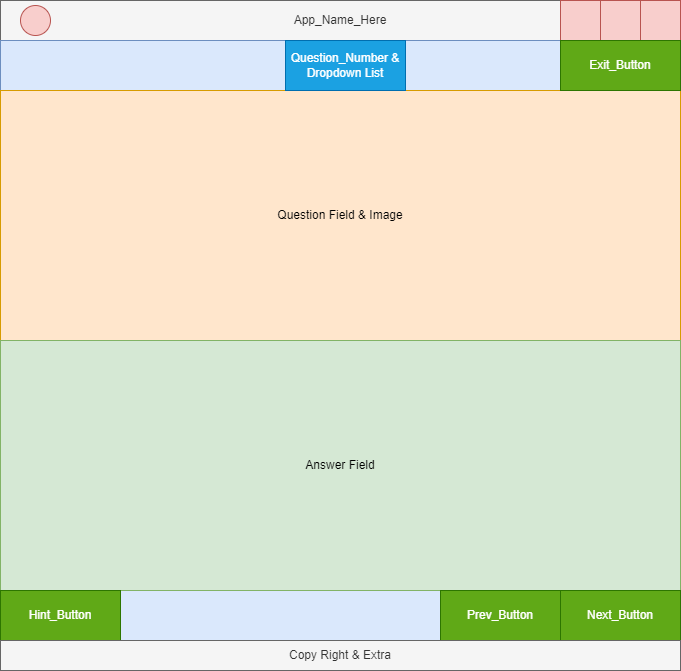

The diagram above was exported from draw.io. Its source (the exported page's mxGraphModel, read from the mxfile embedded in the PNG):
<mxGraphModel dx="1422" dy="794" grid="1" gridSize="10" guides="1" tooltips="1" connect="1" arrows="1" fold="1" page="1" pageScale="1" pageWidth="850" pageHeight="1100" math="0" shadow="0">
  <root>
    <mxCell id="0" />
    <mxCell id="1" parent="0" />
    <mxCell id="Eez5zr0VopWIcjs5Fc_5-2" value="App_Name_Here" style="rounded=0;whiteSpace=wrap;html=1;fillColor=#f5f5f5;fontColor=#333333;strokeColor=#666666;" vertex="1" parent="1">
      <mxGeometry x="80" y="40" width="680" height="40" as="geometry" />
    </mxCell>
    <mxCell id="Eez5zr0VopWIcjs5Fc_5-3" value="" style="rounded=0;whiteSpace=wrap;html=1;fillColor=#dae8fc;strokeColor=#6c8ebf;" vertex="1" parent="1">
      <mxGeometry x="80" y="80" width="680" height="50" as="geometry" />
    </mxCell>
    <mxCell id="Eez5zr0VopWIcjs5Fc_5-4" value="Question Field &amp;amp; Image" style="rounded=0;whiteSpace=wrap;html=1;fillColor=#ffe6cc;strokeColor=#d79b00;" vertex="1" parent="1">
      <mxGeometry x="80" y="130" width="680" height="250" as="geometry" />
    </mxCell>
    <mxCell id="Eez5zr0VopWIcjs5Fc_5-5" value="" style="rounded=0;whiteSpace=wrap;html=1;fillColor=#dae8fc;strokeColor=#6c8ebf;" vertex="1" parent="1">
      <mxGeometry x="80" y="630" width="680" height="50" as="geometry" />
    </mxCell>
    <mxCell id="Eez5zr0VopWIcjs5Fc_5-6" value="Answer Field" style="rounded=0;whiteSpace=wrap;html=1;fillColor=#d5e8d4;strokeColor=#82b366;" vertex="1" parent="1">
      <mxGeometry x="80" y="380" width="680" height="250" as="geometry" />
    </mxCell>
    <mxCell id="Eez5zr0VopWIcjs5Fc_5-7" value="" style="ellipse;whiteSpace=wrap;html=1;aspect=fixed;fillColor=#f8cecc;strokeColor=#b85450;" vertex="1" parent="1">
      <mxGeometry x="100" y="45" width="30" height="30" as="geometry" />
    </mxCell>
    <mxCell id="Eez5zr0VopWIcjs5Fc_5-8" value="" style="whiteSpace=wrap;html=1;aspect=fixed;fillColor=#f8cecc;strokeColor=#b85450;" vertex="1" parent="1">
      <mxGeometry x="720" y="40" width="40" height="40" as="geometry" />
    </mxCell>
    <mxCell id="Eez5zr0VopWIcjs5Fc_5-9" value="" style="whiteSpace=wrap;html=1;aspect=fixed;fillColor=#f8cecc;strokeColor=#b85450;" vertex="1" parent="1">
      <mxGeometry x="680" y="40" width="40" height="40" as="geometry" />
    </mxCell>
    <mxCell id="Eez5zr0VopWIcjs5Fc_5-10" value="" style="whiteSpace=wrap;html=1;aspect=fixed;fillColor=#f8cecc;strokeColor=#b85450;" vertex="1" parent="1">
      <mxGeometry x="640" y="40" width="40" height="40" as="geometry" />
    </mxCell>
    <mxCell id="Eez5zr0VopWIcjs5Fc_5-12" value="Exit_Button" style="rounded=0;whiteSpace=wrap;html=1;fillColor=#60a917;fontColor=#ffffff;strokeColor=#2D7600;" vertex="1" parent="1">
      <mxGeometry x="640" y="80" width="120" height="50" as="geometry" />
    </mxCell>
    <mxCell id="Eez5zr0VopWIcjs5Fc_5-13" value="Next_Button" style="rounded=0;whiteSpace=wrap;html=1;fillColor=#60a917;fontColor=#ffffff;strokeColor=#2D7600;" vertex="1" parent="1">
      <mxGeometry x="640" y="630" width="120" height="50" as="geometry" />
    </mxCell>
    <mxCell id="Eez5zr0VopWIcjs5Fc_5-14" value="Prev_Button" style="rounded=0;whiteSpace=wrap;html=1;fillColor=#60a917;fontColor=#ffffff;strokeColor=#2D7600;" vertex="1" parent="1">
      <mxGeometry x="520" y="630" width="120" height="50" as="geometry" />
    </mxCell>
    <mxCell id="Eez5zr0VopWIcjs5Fc_5-15" value="Hint_Button" style="rounded=0;whiteSpace=wrap;html=1;fillColor=#60a917;fontColor=#ffffff;strokeColor=#2D7600;" vertex="1" parent="1">
      <mxGeometry x="80" y="630" width="120" height="50" as="geometry" />
    </mxCell>
    <mxCell id="Eez5zr0VopWIcjs5Fc_5-16" value="Question_Number &amp;amp; Dropdown List" style="rounded=0;whiteSpace=wrap;html=1;fillColor=#1ba1e2;fontColor=#ffffff;strokeColor=#006EAF;" vertex="1" parent="1">
      <mxGeometry x="365" y="80" width="120" height="50" as="geometry" />
    </mxCell>
    <mxCell id="Eez5zr0VopWIcjs5Fc_5-17" value="Copy Right &amp;amp; Extra" style="rounded=0;whiteSpace=wrap;html=1;fillColor=#f5f5f5;fontColor=#333333;strokeColor=#666666;" vertex="1" parent="1">
      <mxGeometry x="80" y="680" width="680" height="30" as="geometry" />
    </mxCell>
  </root>
</mxGraphModel>